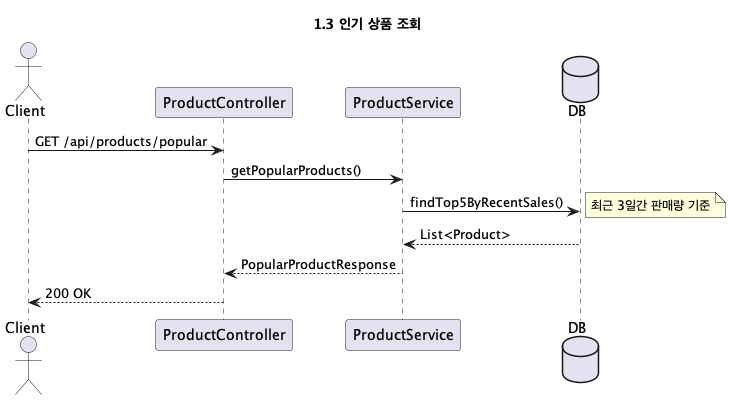

The diagram above was rendered by PlantUML. Its source (embedded in the PNG):
@startuml 인기상품_조회
title 1.3 인기 상품 조회

actor Client
participant ProductController
participant ProductService
database DB

Client -> ProductController: GET /api/products/popular
ProductController -> ProductService: getPopularProducts()
ProductService -> DB: findTop5ByRecentSales()
note right: 최근 3일간 판매량 기준
DB --> ProductService: List<Product>
ProductService --> ProductController: PopularProductResponse
ProductController --> Client: 200 OK

@enduml